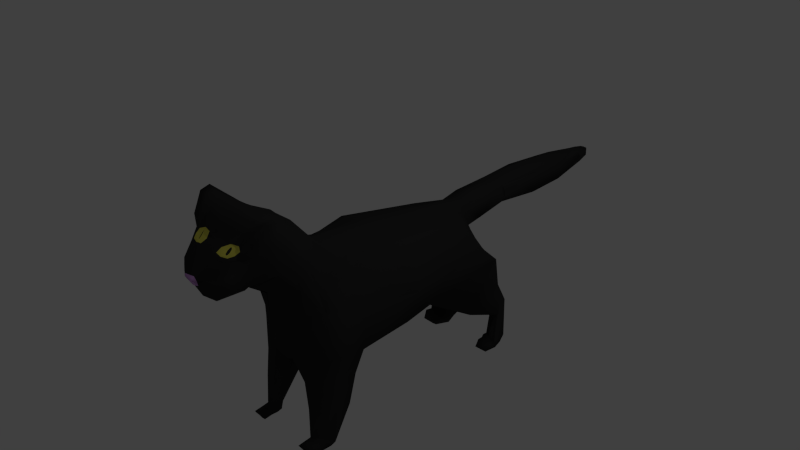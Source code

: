 # Source: cat.blend  (saved by Blender 2.76.0; exported with 4.5.12 LTS)
import bpy
from mathutils import Matrix  # noqa: F401  (used for matrix-valued properties, if any)

bpy.ops.wm.read_factory_settings(use_empty=True)
scene = bpy.context.scene
scene.name = 'Scene'

# ---- collections
col_collection_1 = bpy.data.collections.new('Collection 1'); scene.collection.children.link(col_collection_1)

# ---- materials (node trees are filled in below, after node groups)
mat_0_black = bpy.data.materials.new('0_black')
mat_0_black.alpha_threshold = 0.0
mat_0_black.use_transparent_shadow = False
mat_0_black.diffuse_color = (0.0331, 0.0331, 0.0331, 1.0)
mat_0_black.roughness = 0.5
mat_0_black.line_color = (0.0, 0.0, 0.0, 1.0)
mat_0_nose = bpy.data.materials.new('0_nose')
mat_0_nose.alpha_threshold = 0.0
mat_0_nose.use_transparent_shadow = False
mat_0_nose.diffuse_color = (0.6499, 0.3445, 0.7743, 1.0)
mat_0_nose.roughness = 0.5
mat_material = bpy.data.materials.new('Material')
mat_material.alpha_threshold = 0.0
mat_material.use_transparent_shadow = False
mat_material.diffuse_color = (0.8, 0.7483, 0.115, 1.0)
mat_material.roughness = 0.5

# ---- material node trees

# ---- world
world_world = bpy.data.worlds.new('World'); scene.world = world_world
world_world.color = (0.05088, 0.05088, 0.05088)
world_world.use_sun_shadow = False
world_world.sun_shadow_jitter_overblur = 0.0
world_world.cycles.sampling_method = 'MANUAL'
world_world.cycles.sample_map_resolution = 256

# ---- cameras
cam_camera = bpy.data.cameras.new('Camera')
cam_camera.clip_end = 100.0
cam_camera.lens = 35.0
cam_camera.sensor_width = 32.0
cam_camera.sensor_height = 18.0
cam_camera.ortho_scale = 7.314
cam_camera.dof.focus_distance = 0.0
cam_camera.dof.aperture_fstop = 128.0

# ---- lights
light_lamp = bpy.data.lights.new('Lamp', 'POINT')
light_lamp.transmission_factor = 0.0
light_lamp.cutoff_distance = 30.0
light_lamp.energy = 100.0
light_lamp.shadow_buffer_clip_start = 1.001
light_lamp.shadow_soft_size = 0.1
light_lamp.shadow_maximum_resolution = 0.006
light_lamp.use_absolute_resolution = True
light_lamp.cycles.use_multiple_importance_sampling = False

# ---- meshes
me_cube = bpy.data.meshes.new('Cube')
me_cube.from_pydata([(0.8342, 0.0, -0.2064), (0.6256, 0.0, -0.7429), (0.6355, -1.301, -0.04785), (0.6256, 0.0, 0.3301), (0.6868, 1.469, -0.3057), (0.4634, 1.177, 0.1816), (0.7053, 1.599, -0.4124), (0.4298, -0.8941, 0.4336), (0.6839, -1.261, -0.6689), (-0.01486, -1.677, 0.1258), (0.5624, -1.578, 0.346), (0.4404, -1.288, 0.833), (0.5738, -1.873, 0.6588), (0.6516, -1.872, 1.363), (0.646, -2.001, 1.33), (0.5543, -1.999, 0.6659), (0.5585, -2.161, 1.121), (0.486, -2.119, 0.6467), (0.03776, -2.317, 0.3156), (0.466, -2.202, 1.004), (0.457, -2.233, 0.5776), (0.3576, -2.458, 0.7536), (0.3846, -2.465, 0.5674), (0.2333, 0.0, 0.4423), (0.2333, 0.0, -0.8551), (0.1933, -1.508, -0.2272), (0.2333, 1.703, -0.3511), (0.1728, -1.492, -0.8061), (0.1015, -0.9716, 0.5459), (0.1464, 1.78, -0.7683), (0.1728, 1.442, 0.2464), (0.2411, -1.64, 0.1924), (0.19, -1.392, 1.037), (0.2256, -1.881, 0.406), (0.3838, -1.85, 1.247), (0.3922, -1.95, 1.256), (0.3194, -2.102, 1.18), (0.2637, -2.236, 1.024), (0.1194, -2.602, 0.7075), (0.7324, 0.0, 0.05543), (0.3855, -1.102, 0.1863), (0.5465, 1.327, -0.06789), (0.5225, -1.437, 0.6113), (0.6, -1.868, 1.055), (0.5932, -1.975, 1.062), (0.5002, -2.113, 0.9351), (0.4227, -2.21, 0.8111), (0.3674, -2.465, 0.659), (0.2037, 1.576, -0.05951), (0.1854, 2.289, 0.3217), (0.186, 2.289, 0.06017), (0.15, 4.174, 0.2051), (0.1237, 4.174, 0.1072), (0.04709, 4.174, 0.2938), (0.09854, 4.174, 0.2677), (0.1501, 4.174, 0.1847), (0.1503, 4.174, 0.1319), (0.04722, 4.174, 0.07841), (0.09881, 4.174, 0.09279), (0.05519, 4.465, 0.1698), (0.1155, 4.38, 0.1663), (0.05514, 4.465, 0.2425), (0.1154, 4.38, 0.2365), (0.7585, -0.8122, -0.1085), (0.7449, -0.8473, -0.6967), (0.3886, -0.5583, 0.3948), (0.1955, -0.9913, -0.8245), (0.1449, -0.6066, 0.507), (0.5158, -0.6883, 0.1371), (0.7458, 0.6227, -0.2485), (0.5569, 0.4707, -0.7218), (0.5569, 0.499, 0.2672), (0.1812, 0.7698, -0.9952), (0.2076, 0.6113, 0.3593), (0.6536, 0.5623, 0.003169), (0.303, -1.436, -1.115), (0.5683, -1.35, -1.085), (0.3295, -0.9459, -1.119), (0.6163, -0.8823, -1.091), (0.3702, -1.45, -1.485), (0.5789, -1.391, -1.483), (0.3895, -1.034, -1.498), (0.6145, -0.9952, -1.496), (0.4481, -1.512, -1.847), (0.5478, -1.369, -1.867), (0.4474, -1.275, -1.904), (0.5706, -1.224, -1.923), (0.4544, -1.558, -1.869), (0.5478, -1.412, -1.907), (0.4474, -1.304, -2.014), (0.5706, -1.262, -2.014), (0.4548, -1.556, -1.871), (0.5394, -1.526, -1.928), (0.4611, -1.491, -2.014), (0.5541, -1.472, -2.014), (0.4548, -1.669, -1.896), (0.5519, -1.639, -1.953), (0.4611, -1.604, -2.014), (0.5648, -1.585, -2.014), (0.6974, -1.064, -0.07809), (0.3453, -0.7314, 0.4148), (0.1058, -1.273, -0.9305), (0.4486, -0.9017, 0.1624), (0.7522, -1.061, -0.6824), (0.1397, -0.7948, 0.5271), (0.228, -1.224, -1.117), (0.6303, -1.149, -1.088), (0.2917, -1.273, -1.491), (0.6349, -1.226, -1.489), (0.3599, -1.397, -1.875), (0.6735, -1.299, -1.894), (0.3479, -1.435, -1.939), (0.6347, -1.34, -1.959), (0.3547, -1.524, -1.94), (0.62, -1.5, -1.97), (0.3547, -1.637, -1.953), (0.62, -1.613, -1.983), (0.6904, 1.116, -1.105), (0.6326, 1.749, -0.9), (0.2669, 1.852, -0.8559), (0.2885, 1.286, -1.032), (0.6266, 1.756, -1.412), (0.5976, 1.955, -1.244), (0.3623, 1.998, -1.208), (0.4528, 1.826, -1.353), (0.642, 1.708, -1.845), (0.6061, 1.955, -1.845), (0.3176, 2.008, -1.845), (0.4107, 1.795, -1.845), (0.642, 1.608, -1.826), (0.6061, 1.883, -1.938), (0.3744, 1.934, -1.952), (0.3878, 1.728, -1.893), (0.642, 1.596, -1.826), (0.6061, 1.778, -1.989), (0.3744, 1.82, -2.022), (0.3878, 1.651, -1.893), (0.6041, 1.516, -1.922), (0.5911, 1.582, -1.982), (0.4304, 1.598, -1.993), (0.4353, 1.536, -1.946), (0.221, 1.445, -0.964), (0.1639, 1.175, -0.8827), (0.4074, 1.926, -1.845), (0.3599, 1.743, -1.963), (0.4199, 1.905, -1.286), (0.3211, 1.831, -1.923), (0.4206, -2.345, 0.5785), (0.3983, -2.322, 0.8986), (0.1496, -2.389, 0.9143), (0.3924, -2.334, 0.7466), (0.09245, -2.619, 0.6873), (0.02843, -2.619, 0.6665), (0.4253, -2.274, 0.9407), (0.4351, -2.3, 0.5781), (0.2554, -2.296, 0.9688), (0.4045, -2.285, 0.7724), (0.4606, 0.0, 0.3773), (0.496, 1.567, -0.3248), (0.3412, 1.289, 0.2089), (0.2917, -0.9267, 0.4809), (0.4702, 1.675, -0.5621), (0.3351, -1.332, 0.9188), (0.539, -1.863, 1.314), (0.5392, -1.979, 1.299), (0.4579, -2.136, 1.146), (0.2873, -2.237, 1.008), (0.2574, -2.518, 0.7342), (0.4023, 1.431, -0.06436), (0.2861, -0.5786, 0.442), (0.41, 0.5462, 0.3059), (0.2588, -0.758, 0.462), (0.4788, 1.793, -0.8815), (0.2937, -2.35, 0.9052), (0.2786, -2.289, 0.9584), (0.4447, -2.24, 0.9709), (0.4455, -2.268, 0.5779), (0.2545, -2.268, 0.9974), (0.4131, -2.249, 0.7908), (0.2864, -2.263, 0.9795), (0.1966, -0.9492, 0.5134), (0.3083, 1.728, -0.6652), (0.2625, -1.362, 0.9779), (0.4614, -1.856, 1.28), (0.4657, -1.965, 1.277), (0.3797, -2.098, 1.181), (0.278, -2.225, 1.028), (0.1884, -2.56, 0.7208), (0.3088, 0.5788, 0.3326), (0.3729, 1.822, -0.8687), (0.3469, 0.0, 0.4098), (0.3646, 1.635, -0.3379), (0.257, 1.366, 0.2276), (0.303, 1.504, -0.06194), (0.2155, -0.5926, 0.4745), (0.1993, -0.7764, 0.4945), (0.2216, -2.369, 0.9097), (0.2661, -2.302, 0.9552), (0.3257, -2.168, 1.036), (0.2106, -2.192, 1.032), (0.1442, -2.273, 0.9976), (0.1517, -2.347, 0.9628), (0.241, -2.352, 0.95), (0.33, -2.325, 0.9515), (0.3786, -2.265, 0.975), (0.3949, -2.203, 1.01), (0.0, 0.0, 0.509), (0.0, 0.0, -0.9218), (0.0, -1.631, -0.3328), (-0.8342, 0.0, -0.2064), (0.0, 1.841, -0.378), (0.0, -1.469, -0.8877), (0.0, -1.018, 0.6127), (-0.6256, 0.0, -0.7429), (-0.6355, -1.301, -0.04785), (-0.6256, 0.0, 0.3301), (0.0, 1.625, -0.6519), (-0.6868, 1.469, -0.3057), (0.0, 1.6, 0.2849), (-0.4634, 1.177, 0.1816), (-0.7053, 1.599, -0.4124), (-0.4298, -0.8941, 0.4336), (-0.6839, -1.261, -0.6689), (0.01486, -1.677, 0.1258), (0.0, -1.454, 1.08), (-0.5624, -1.578, 0.346), (-0.4404, -1.288, 0.833), (0.0, -1.89, 0.2792), (0.0, -1.854, 1.266), (-0.5738, -1.873, 0.6588), (-0.6516, -1.872, 1.363), (0.0, -1.898, 0.2887), (-0.646, -2.001, 1.33), (0.0, -1.974, 1.291), (-0.5543, -1.999, 0.6659), (0.0, -2.324, 0.2836), (-0.5585, -2.161, 1.121), (0.0, -2.142, 1.186), (-0.486, -2.119, 0.6467), (-0.03776, -2.317, 0.3156), (-0.466, -2.202, 1.004), (0.0, -2.199, 1.095), (-0.457, -2.233, 0.5776), (-0.3576, -2.458, 0.7536), (0.0, -2.561, 0.6967), (-0.3846, -2.465, 0.5674), (0.0, -2.484, 0.4246), (-0.2333, 0.0, 0.4423), (-0.2333, 0.0, -0.8551), (-0.1933, -1.508, -0.2272), (-0.2333, 1.703, -0.3511), (-0.1728, -1.492, -0.8061), (-0.1015, -0.9716, 0.5459), (-0.1464, 1.78, -0.7683), (-0.1728, 1.442, 0.2464), (-0.2411, -1.64, 0.1924), (-0.19, -1.392, 1.037), (-0.2256, -1.881, 0.406), (-0.3838, -1.85, 1.247), (-0.3922, -1.95, 1.256), (-0.3194, -2.102, 1.18), (-0.2637, -2.236, 1.024), (-0.1194, -2.602, 0.7075), (-0.7324, 0.0, 0.05543), (0.0, 1.724, -0.05453), (-0.3855, -1.102, 0.1863), (-0.5465, 1.327, -0.06789), (-0.5225, -1.437, 0.6113), (-0.6, -1.868, 1.055), (-0.5932, -1.975, 1.062), (-0.5002, -2.113, 0.9351), (-0.4227, -2.21, 0.8111), (-0.3674, -2.465, 0.659), (-0.2037, 1.576, -0.05951), (-1.069e-09, 2.289, 0.06443), (-1.069e-09, 2.289, 0.3546), (-0.1854, 2.289, 0.3217), (-0.186, 2.289, 0.06017), (-1.069e-09, 4.174, 0.06785), (-1.069e-09, 4.174, 0.3028), (-0.15, 4.174, 0.2051), (-0.1237, 4.174, 0.1072), (0.0, 4.465, 0.1734), (0.0, 4.465, 0.2486), (-0.04709, 4.174, 0.2938), (-0.09854, 4.174, 0.2677), (-0.1501, 4.174, 0.1847), (-0.1503, 4.174, 0.1319), (-0.04722, 4.174, 0.07841), (-0.09881, 4.174, 0.09279), (-0.05519, 4.465, 0.1698), (-0.1155, 4.38, 0.1663), (-0.05514, 4.465, 0.2425), (-0.1154, 4.38, 0.2365), (0.0, -0.6354, 0.5737), (0.0, -0.9173, -0.9005), (-0.7585, -0.8122, -0.1085), (-0.7449, -0.8473, -0.6967), (-0.3886, -0.5583, 0.3948), (-0.1955, -0.9913, -0.8245), (-0.1449, -0.6066, 0.507), (-0.5158, -0.6883, 0.1371), (0.0, 0.678, 0.414), (0.0, 0.8292, -0.8512), (-0.7458, 0.6227, -0.2485), (-0.5569, 0.4707, -0.7218), (-0.5569, 0.499, 0.2672), (-0.1812, 0.7698, -0.9952), (-0.2076, 0.6113, 0.3593), (-0.6536, 0.5623, 0.003169), (-0.303, -1.436, -1.115), (-0.5683, -1.35, -1.085), (-0.3295, -0.9459, -1.119), (-0.6163, -0.8823, -1.091), (-0.3702, -1.45, -1.485), (-0.5789, -1.391, -1.483), (-0.3895, -1.034, -1.498), (-0.6145, -0.9952, -1.496), (-0.4481, -1.512, -1.847), (-0.5478, -1.369, -1.867), (-0.4474, -1.275, -1.904), (-0.5706, -1.224, -1.923), (-0.4544, -1.558, -1.869), (-0.5478, -1.412, -1.907), (-0.4474, -1.304, -2.014), (-0.5706, -1.262, -2.014), (-0.4548, -1.556, -1.871), (-0.5394, -1.526, -1.928), (-0.4611, -1.491, -2.014), (-0.5541, -1.472, -2.014), (-0.4548, -1.669, -1.896), (-0.5519, -1.639, -1.953), (-0.4611, -1.604, -2.014), (-0.5648, -1.585, -2.014), (0.0, -0.8324, 0.5938), (0.0, -1.202, -0.8939), (-0.6974, -1.064, -0.07809), (-0.3453, -0.7314, 0.4148), (-0.1058, -1.273, -0.9305), (-0.4486, -0.9017, 0.1624), (-0.7522, -1.061, -0.6824), (-0.1397, -0.7948, 0.5271), (-0.228, -1.224, -1.117), (-0.6303, -1.149, -1.088), (-0.2917, -1.273, -1.491), (-0.6349, -1.226, -1.489), (-0.3599, -1.397, -1.875), (-0.6735, -1.299, -1.894), (-0.3479, -1.435, -1.939), (-0.6347, -1.34, -1.959), (-0.3547, -1.524, -1.94), (-0.62, -1.5, -1.97), (-0.3547, -1.637, -1.953), (-0.62, -1.613, -1.983), (-0.6904, 1.116, -1.105), (-0.6326, 1.749, -0.9), (-0.2669, 1.852, -0.8559), (-0.2885, 1.286, -1.032), (-0.6266, 1.756, -1.412), (-0.5976, 1.955, -1.244), (-0.3623, 1.998, -1.208), (-0.4528, 1.826, -1.353), (-0.642, 1.708, -1.845), (-0.6061, 1.955, -1.845), (-0.3176, 2.008, -1.845), (-0.4107, 1.795, -1.845), (-0.642, 1.608, -1.826), (-0.6061, 1.883, -1.938), (-0.3744, 1.934, -1.952), (-0.3878, 1.728, -1.893), (-0.642, 1.596, -1.826), (-0.6061, 1.778, -1.989), (-0.3744, 1.82, -2.022), (-0.3878, 1.651, -1.893), (-0.6041, 1.516, -1.922), (-0.5911, 1.582, -1.982), (-0.4304, 1.598, -1.993), (-0.4353, 1.536, -1.946), (-0.221, 1.445, -0.964), (-0.1639, 1.175, -0.8827), (0.0, 1.164, -0.7672), (-0.4074, 1.926, -1.845), (-0.3599, 1.743, -1.963), (-0.4199, 1.905, -1.286), (-0.3211, 1.831, -1.923), (-0.4206, -2.345, 0.5785), (0.0, -2.403, 0.3522), (0.0, -2.379, 0.8883), (-0.3983, -2.322, 0.8986), (-0.1496, -2.389, 0.9143), (-0.3924, -2.334, 0.7466), (0.0, -2.524, 0.5651), (-0.09245, -2.619, 0.6873), (0.0, -2.587, 0.6792), (0.0, -2.56, 0.5805), (-0.02843, -2.619, 0.6665), (0.0, -2.602, 0.6619), (0.0, -2.587, 0.6067), (-0.4253, -2.274, 0.9407), (-0.4351, -2.3, 0.5781), (0.0, -2.307, 0.9707), (-0.2554, -2.296, 0.9688), (-0.4045, -2.285, 0.7724), (0.0, -2.371, 0.3248), (-0.4606, 0.0, 0.3773), (-0.496, 1.567, -0.3248), (-0.3412, 1.289, 0.2089), (-0.2917, -0.9267, 0.4809), (-0.4702, 1.675, -0.5621), (-0.3351, -1.332, 0.9188), (-0.539, -1.863, 1.314), (-0.5392, -1.979, 1.299), (-0.4579, -2.136, 1.146), (-0.2873, -2.237, 1.008), (-0.2574, -2.518, 0.7342), (-0.4023, 1.431, -0.06436), (-0.2861, -0.5786, 0.442), (-0.41, 0.5462, 0.3059), (-0.2588, -0.758, 0.462), (-0.4788, 1.793, -0.8815), (-0.2937, -2.35, 0.9052), (-0.2786, -2.289, 0.9584), (-0.4447, -2.24, 0.9709), (-0.4455, -2.268, 0.5779), (0.0, -2.256, 1.03), (-0.2545, -2.268, 0.9974), (-0.4131, -2.249, 0.7908), (0.0, -2.349, 0.3052), (-0.2864, -2.263, 0.9795), (-0.1966, -0.9492, 0.5134), (-0.3083, 1.728, -0.6652), (-0.2625, -1.362, 0.9779), (-0.4614, -1.856, 1.28), (-0.4657, -1.965, 1.277), (-0.3797, -2.098, 1.181), (-0.278, -2.225, 1.028), (-0.1884, -2.56, 0.7208), (-0.3088, 0.5788, 0.3326), (-0.3729, 1.822, -0.8687), (-0.3469, 0.0, 0.4098), (-0.3646, 1.635, -0.3379), (-0.257, 1.366, 0.2276), (-0.303, 1.504, -0.06194), (-0.2155, -0.5926, 0.4745), (-0.1993, -0.7764, 0.4945), (-0.2216, -2.369, 0.9097), (-0.2661, -2.302, 0.9552), (-0.3257, -2.168, 1.036), (-0.2106, -2.192, 1.032), (-0.1442, -2.273, 0.9976), (-0.1517, -2.347, 0.9628), (-0.241, -2.352, 0.95), (-0.33, -2.325, 0.9515), (-0.3786, -2.265, 0.975), (-0.3949, -2.203, 1.01), (0.0, 1.883, -0.007458), (0.2103, 1.805, -0.01244), (0.1937, 1.735, 0.2935), (0.0, 1.818, 0.332), (-0.2103, 1.805, -0.01244), (-0.1937, 1.735, 0.2935), (-1.069e-09, 2.935, 0.02241), (-1.069e-09, 3.563, 0.02355), (0.08011, 2.287, 0.3638), (0.1419, 2.287, 0.3528), (0.2325, 2.29, 0.2314), (0.2327, 2.29, 0.1442), (0.08151, 2.291, 0.04658), (0.1435, 2.291, 0.04516), (0.1199, 4.175, 0.2519), (0.137, 4.175, 0.231), (0.1445, 4.175, 0.1227), (0.1357, 4.175, 0.1145), (0.108, 4.175, 0.09598), (0.1163, 4.175, 0.1008), (0.2196, 2.948, 0.01271), (0.1988, 3.576, 0.02838), (0.2276, 3.551, 0.2891), (0.2394, 2.922, 0.3279), (-1.069e-09, 3.554, 0.4127), (-1.069e-09, 2.926, 0.4299), (0.01615, 4.175, 0.3026), (0.03184, 4.175, 0.2996), (0.0651, 4.174, 0.287), (0.08225, 4.174, 0.2783), (0.1514, 4.174, 0.1993), (0.1515, 4.174, 0.1924), (0.153, 4.175, 0.1665), (0.153, 4.175, 0.1489), (0.01569, 4.174, 0.06981), (0.03143, 4.174, 0.07333), (0.06472, 4.174, 0.082), (0.08191, 4.174, 0.0868), (-0.08011, 2.287, 0.3638), (-0.1419, 2.287, 0.3528), (-0.2325, 2.29, 0.2314), (-0.2327, 2.29, 0.1442), (-0.08151, 2.291, 0.04658), (-0.1435, 2.291, 0.04516), (-0.1199, 4.175, 0.2519), (-0.137, 4.175, 0.231), (-0.1445, 4.175, 0.1227), (-0.1357, 4.175, 0.1145), (-0.108, 4.175, 0.09598), (-0.1163, 4.175, 0.1008), (-0.2196, 2.948, 0.01271), (-0.1988, 3.576, 0.02838), (-0.2276, 3.551, 0.2891), (-0.2394, 2.922, 0.3279), (-0.01615, 4.175, 0.3026), (-0.03184, 4.175, 0.2996), (-0.0651, 4.174, 0.287), (-0.08225, 4.174, 0.2783), (-0.1514, 4.174, 0.1993), (-0.1515, 4.174, 0.1924), (-0.153, 4.175, 0.1665), (-0.153, 4.175, 0.1489), (-0.01569, 4.174, 0.06981), (-0.03143, 4.174, 0.07333), (-0.06472, 4.174, 0.082), (-0.08191, 4.174, 0.0868), (-1.069e-09, 2.997, 0.428), (0.2167, 2.891, 0.01683), (0.2371, 3.046, 0.3203), (-0.2021, 2.604, 0.03747), (-1.069e-09, 2.691, 0.0383), (-0.2321, 2.836, 0.3271)], [(235, 18), (235, 239)], [(171, 160, 7, 100), (170, 71, 5, 159), (161, 6, 118, 172), (66, 64, 78, 77), (28, 212, 224, 32), (25, 27, 8, 2), (74, 41, 5, 71), (102, 100, 7, 40), (99, 2, 8, 103), (69, 70, 6, 4), (168, 159, 5, 41), (158, 4, 6, 161), (25, 2, 10, 31), (40, 7, 11, 42), (42, 11, 13, 43), (31, 10, 12, 33), (32, 224, 228, 34), (34, 228, 233, 35), (43, 13, 14, 44), (35, 233, 237, 36), (44, 14, 16, 45), (45, 16, 19, 46), (36, 237, 241, 199), (149, 387, 244, 38), (150, 148, 21, 47), (227, 33, 12, 231), (231, 12, 15, 235), (196, 149, 38, 187), (185, 36, 199, 198), (184, 35, 36, 185), (183, 34, 35, 184), (182, 32, 34, 183), (9, 31, 33, 227), (208, 25, 31, 9), (210, 26, 29, 216), (457, 456, 50, 466, 465, 49), (208, 211, 27, 25), (180, 28, 32, 182), (335, 101, 27, 211), (380, 216, 29, 142), (302, 73, 30, 218), (334, 212, 28, 104), (210, 264, 48, 26), (147, 150, 47, 22), (17, 45, 46, 20), (15, 44, 45, 17), (12, 43, 44, 15), (10, 42, 43, 12), (2, 40, 42, 10), (158, 168, 41, 4), (99, 102, 40, 2), (69, 4, 41, 74), (49, 465, 466, 50, 522, 523, 478), (456, 455, 274, 467, 468, 50), (458, 457, 49, 464, 463, 275), (485, 470, 51), (50, 468, 467, 274, 525, 522), (275, 463, 464, 49, 478, 523, 480), (474, 472, 52), (60, 62, 55, 487, 488, 56), (278, 282, 59, 57, 490, 489), (57, 59, 60, 58, 492, 491), (282, 283, 61, 59), (59, 61, 62, 60), (283, 279, 481, 482, 53, 61), (61, 53, 483, 484, 54, 62), (0, 39, 68, 63), (206, 294, 67, 23), (207, 24, 66, 295), (0, 63, 64, 1), (39, 3, 65, 68), (24, 1, 64, 66), (157, 169, 65, 3), (0, 69, 74, 39), (206, 23, 73, 302), (207, 303, 72, 24), (0, 1, 70, 69), (39, 74, 71, 3), (24, 72, 70, 1), (157, 3, 71, 170), (77, 78, 82, 81), (8, 27, 75, 76), (101, 66, 77, 105), (103, 8, 76, 106), (108, 80, 84, 110), (105, 77, 81, 107), (106, 76, 80, 108), (76, 75, 79, 80), (110, 84, 88, 112), (80, 79, 83, 84), (81, 82, 86, 85), (107, 81, 85, 109), (89, 90, 94, 93), (84, 83, 87, 88), (85, 86, 90, 89), (109, 85, 89, 111), (114, 92, 96, 116), (111, 89, 93, 113), (112, 88, 92, 114), (88, 87, 91, 92), (115, 116, 96, 95), (92, 91, 95, 96), (93, 94, 98, 97), (113, 93, 97, 115), (91, 113, 115, 95), (97, 98, 116, 115), (90, 112, 114, 94), (87, 111, 113, 91), (94, 114, 116, 98), (83, 109, 111, 87), (79, 107, 109, 83), (86, 110, 112, 90), (78, 106, 108, 82), (75, 105, 107, 79), (82, 108, 110, 86), (64, 103, 106, 78), (27, 101, 105, 75), (63, 68, 102, 99), (294, 334, 104, 67), (295, 66, 101, 335), (63, 99, 103, 64), (68, 65, 100, 102), (169, 171, 100, 65), (119, 189, 172, 118, 122, 123), (70, 72, 120, 117), (142, 29, 119, 141), (6, 70, 117, 118), (145, 123, 127, 143), (141, 119, 123, 145), (118, 117, 121, 122), (117, 120, 124, 121), (125, 128, 132, 129), (122, 121, 125, 126), (121, 124, 128, 125), (123, 122, 126, 127), (124, 121, 122, 123, 145), (146, 131, 135, 144), (127, 126, 130, 131), (143, 127, 131, 146), (126, 125, 129, 130), (136, 144, 135, 139, 140), (130, 129, 133, 134), (129, 132, 136, 133), (131, 130, 134, 135), (140, 139, 138, 137), (134, 133, 137, 138), (133, 136, 140, 137), (135, 134, 138, 139), (303, 380, 142, 72), (72, 142, 141, 120), (128, 143, 146, 132), (120, 141, 145, 124), (132, 146, 144, 136), (124, 145, 143, 128), (391, 38, 151, 394), (386, 147, 22, 246), (154, 156, 150, 147), (202, 201, 149, 196), (156, 153, 148, 150), (201, 400, 387, 149), (403, 154, 147, 386), (235, 15, 17, 20), (22, 47, 21, 167, 187, 38, 391, 246), (394, 151, 152, 397), (38, 244, 393, 151), (397, 152, 396), (151, 393, 396, 152), (427, 176, 154, 403), (200, 424, 400, 201), (178, 175, 153, 156), (176, 178, 156, 154), (175, 204, 203, 153), (153, 203, 173, 148), (194, 195, 171, 169), (190, 157, 170, 188), (190, 194, 169, 157), (191, 193, 168, 158), (7, 160, 162, 11), (11, 162, 163, 13), (13, 163, 164, 14), (14, 164, 165, 16), (16, 165, 205, 19), (148, 173, 167, 21), (191, 158, 161, 181), (193, 192, 159, 168), (181, 161, 172, 189), (188, 170, 159, 192), (195, 180, 160, 171), (19, 205, 204, 175), (20, 46, 178, 176), (46, 19, 175, 178), (199, 241, 424, 200), (235, 20, 176, 427), (104, 28, 180, 195), (73, 188, 192, 30), (29, 181, 189, 119), (48, 30, 192, 193), (26, 191, 181, 29), (26, 48, 193, 191), (23, 67, 194, 190), (23, 190, 188, 73), (67, 104, 195, 194), (203, 202, 196, 173), (160, 180, 182, 162), (162, 182, 183, 163), (163, 183, 184, 164), (164, 184, 185, 165), (165, 185, 198, 205), (173, 196, 187, 167), (177, 155, 197, 174, 179, 166, 186, 37), (37, 186, 198, 199), (155, 177, 200, 201), (174, 197, 202, 203), (179, 174, 203, 204), (177, 37, 199, 200), (166, 179, 204, 205), (186, 166, 205, 198), (197, 155, 201, 202), (418, 337, 221, 407), (417, 406, 219, 306), (408, 419, 355, 220), (299, 312, 313, 297), (252, 256, 224, 212), (249, 214, 222, 251), (309, 306, 219, 266), (339, 265, 221, 337), (336, 340, 222, 214), (304, 217, 220, 305), (415, 266, 219, 406), (405, 408, 220, 217), (249, 255, 225, 214), (265, 267, 226, 221), (267, 268, 230, 226), (255, 257, 229, 225), (256, 258, 228, 224), (258, 259, 233, 228), (268, 269, 232, 230), (259, 260, 237, 233), (269, 270, 236, 232), (270, 271, 240, 236), (260, 448, 241, 237), (389, 262, 244, 387), (390, 272, 243, 388), (227, 231, 229, 257), (231, 235, 234, 229), (445, 436, 262, 389), (434, 447, 448, 260), (433, 434, 260, 259), (432, 433, 259, 258), (431, 432, 258, 256), (223, 227, 257, 255), (208, 223, 255, 249), (210, 216, 253, 250), (460, 276, 495, 496, 277, 459), (208, 249, 251, 211), (429, 431, 256, 252), (335, 211, 251, 338), (380, 379, 253, 216), (302, 218, 254, 308), (334, 341, 252, 212), (210, 250, 273, 264), (385, 245, 272, 390), (238, 242, 271, 270), (234, 238, 270, 269), (229, 234, 269, 268), (225, 229, 268, 267), (214, 225, 267, 265), (405, 217, 266, 415), (336, 214, 265, 339), (304, 309, 266, 217), (276, 526, 524, 277, 496, 495), (459, 277, 498, 497, 274, 455), (458, 275, 493, 494, 276, 460), (500, 513, 280), (277, 524, 525, 274, 497, 498), (275, 480, 521, 526, 276, 494, 493), (504, 281, 502), (291, 287, 516, 515, 286, 293), (278, 517, 518, 288, 290, 282), (288, 519, 520, 289, 291, 290), (282, 290, 292, 283), (290, 291, 293, 292), (283, 292, 284, 510, 509, 279), (292, 293, 285, 512, 511, 284), (209, 296, 301, 263), (206, 247, 300, 294), (207, 295, 299, 248), (209, 213, 297, 296), (263, 301, 298, 215), (248, 299, 297, 213), (404, 215, 298, 416), (209, 263, 309, 304), (206, 302, 308, 247), (207, 248, 307, 303), (209, 304, 305, 213), (263, 215, 306, 309), (248, 213, 305, 307), (404, 417, 306, 215), (312, 316, 317, 313), (222, 311, 310, 251), (338, 342, 312, 299), (340, 343, 311, 222), (345, 347, 319, 315), (342, 344, 316, 312), (343, 345, 315, 311), (311, 315, 314, 310), (347, 349, 323, 319), (315, 319, 318, 314), (316, 320, 321, 317), (344, 346, 320, 316), (324, 328, 329, 325), (319, 323, 322, 318), (320, 324, 325, 321), (346, 348, 324, 320), (351, 353, 331, 327), (348, 350, 328, 324), (349, 351, 327, 323), (323, 327, 326, 322), (352, 330, 331, 353), (327, 331, 330, 326), (328, 332, 333, 329), (350, 352, 332, 328), (326, 330, 352, 350), (332, 352, 353, 333), (325, 329, 351, 349), (322, 326, 350, 348), (329, 333, 353, 351), (318, 322, 348, 346), (314, 318, 346, 344), (321, 325, 349, 347), (313, 317, 345, 343), (310, 314, 344, 342), (317, 321, 347, 345), (297, 313, 343, 340), (251, 310, 342, 338), (296, 336, 339, 301), (294, 300, 341, 334), (295, 335, 338, 299), (296, 297, 340, 336), (301, 339, 337, 298), (416, 298, 337, 418), (356, 360, 359, 355, 419, 438), (305, 354, 357, 307), (379, 378, 356, 253), (220, 355, 354, 305), (383, 381, 364, 360), (378, 383, 360, 356), (355, 359, 358, 354), (354, 358, 361, 357), (362, 366, 369, 365), (359, 363, 362, 358), (358, 362, 365, 361), (360, 364, 363, 359), (361, 383, 360, 359, 358), (384, 382, 372, 368), (364, 368, 367, 363), (381, 384, 368, 364), (363, 367, 366, 362), (373, 377, 376, 372, 382), (367, 371, 370, 366), (366, 370, 373, 369), (368, 372, 371, 367), (377, 374, 375, 376), (371, 375, 374, 370), (370, 374, 377, 373), (372, 376, 375, 371), (303, 307, 379, 380), (307, 357, 378, 379), (365, 369, 384, 381), (357, 361, 383, 378), (369, 373, 382, 384), (361, 365, 381, 383), (391, 394, 392, 262), (386, 246, 245, 385), (399, 385, 390, 402), (451, 445, 389, 450), (402, 390, 388, 398), (450, 389, 387, 400), (403, 386, 385, 399), (235, 242, 238, 234), (245, 246, 391, 262, 436, 414, 243, 272), (394, 397, 395, 392), (262, 392, 393, 244), (397, 396, 395), (392, 395, 396, 393), (427, 403, 399, 423), (449, 450, 400, 424), (426, 402, 398, 422), (423, 399, 402, 426), (422, 398, 452, 453), (398, 388, 420, 452), (443, 416, 418, 444), (439, 437, 417, 404), (439, 404, 416, 443), (440, 405, 415, 442), (221, 226, 409, 407), (226, 230, 410, 409), (230, 232, 411, 410), (232, 236, 412, 411), (236, 240, 454, 412), (388, 243, 414, 420), (440, 430, 408, 405), (442, 415, 406, 441), (430, 438, 419, 408), (437, 441, 406, 417), (444, 418, 407, 429), (240, 422, 453, 454), (242, 423, 426, 271), (271, 426, 422, 240), (448, 449, 424, 241), (235, 427, 423, 242), (341, 444, 429, 252), (308, 254, 441, 437), (253, 356, 438, 430), (273, 442, 441, 254), (250, 253, 430, 440), (250, 440, 442, 273), (247, 439, 443, 300), (247, 308, 437, 439), (300, 443, 444, 341), (452, 420, 445, 451), (407, 409, 431, 429), (409, 410, 432, 431), (410, 411, 433, 432), (411, 412, 434, 433), (412, 454, 447, 434), (420, 414, 436, 445), (425, 261, 435, 413, 428, 421, 446, 401), (261, 448, 447, 435), (401, 450, 449, 425), (421, 452, 451, 446), (428, 453, 452, 421), (425, 449, 448, 261), (413, 454, 453, 428), (435, 447, 454, 413), (446, 451, 450, 401), (218, 458, 460, 254), (273, 459, 455, 264), (254, 460, 459, 273), (218, 30, 457, 458), (48, 264, 455, 456), (30, 48, 456, 457), (289, 503, 501, 287, 291), (503, 504, 502, 501), (293, 286, 514, 499, 285), (499, 514, 513, 500), (58, 60, 56, 471, 473), (473, 471, 472, 474), (62, 54, 469, 486, 55), (486, 469, 470, 485), (477, 476, 52, 472, 471, 56, 488, 487, 55, 486, 485, 51), (506, 507, 280, 513, 514, 286, 515, 516, 287, 501, 502, 281), (476, 462, 278, 489, 490, 57, 491, 492, 58, 473, 474, 52), (462, 506, 281, 504, 503, 289, 520, 519, 288, 518, 517, 278), (479, 477, 51, 470, 469, 54, 484, 483, 53, 482, 481, 279), (507, 479, 279, 509, 510, 284, 511, 512, 285, 499, 500, 280), (524, 505, 506, 462, 461, 525), (523, 522, 475, 476, 477), (526, 508, 507, 506, 505, 524), (526, 521, 479, 507, 508), (522, 525, 461, 462, 476, 475), (480, 523, 477, 479, 521)])
me_cube.polygons.foreach_set('use_smooth', [True] * 462)
me_cube.polygons.foreach_set('material_index', [0, 0, 0, 0, 0, 0, 0, 0, 0, 0, 0, 0, 0, 0, 0, 0, 0, 0, 0, 0, 0, 0, 0, 0, 0, 0, 0, 0, 0, 0, 0, 0, 0, 0, 0, 0, 0, 0, 0, 0, 0, 0, 0, 0, 0, 0, 0, 0, 0, 0, 0, 0, 0, 0, 0, 0, 0, 0, 0, 0, 0, 0, 0, 0, 0, 0, 0, 0, 0, 0, 0, 0, 0, 0, 0, 0, 0, 0, 0, 0, 0, 0, 0, 0, 0, 0, 0, 0, 0, 0, 0, 0, 0, 0, 0, 0, 0, 0, 0, 0, 0, 0, 0, 0, 0, 0, 0, 0, 0, 0, 0, 0, 0, 0, 0, 0, 0, 0, 0, 0, 0, 0, 0, 0, 0, 0, 0, 0, 0, 0, 0, 0, 0, 0, 0, 0, 0, 0, 0, 0, 0, 0, 0, 0, 0, 0, 0, 0, 0, 0, 0, 0, 0, 0, 1, 0, 0, 0, 0, 0, 0, 0, 0, 1, 1, 1, 1, 0, 0, 0, 0, 0, 0, 0, 0, 0, 0, 0, 0, 0, 0, 0, 0, 0, 0, 0, 0, 0, 0, 0, 0, 0, 0, 0, 0, 0, 0, 0, 0, 0, 0, 0, 0, 0, 0, 0, 0, 0, 0, 0, 2, 2, 2, 2, 2, 2, 2, 2, 0, 0, 0, 0, 0, 0, 0, 0, 0, 0, 0, 0, 0, 0, 0, 0, 0, 0, 0, 0, 0, 0, 0, 0, 0, 0, 0, 0, 0, 0, 0, 0, 0, 0, 0, 0, 0, 0, 0, 0, 0, 0, 0, 0, 0, 0, 0, 0, 0, 0, 0, 0, 0, 0, 0, 0, 0, 0, 0, 0, 0, 0, 0, 0, 0, 0, 0, 0, 0, 0, 0, 0, 0, 0, 0, 0, 0, 0, 0, 0, 0, 0, 0, 0, 0, 0, 0, 0, 0, 0, 0, 0, 0, 0, 0, 0, 0, 0, 0, 0, 0, 0, 0, 0, 0, 0, 0, 0, 0, 0, 0, 0, 0, 0, 0, 0, 0, 0, 0, 0, 0, 0, 0, 0, 0, 0, 0, 0, 0, 0, 0, 0, 0, 0, 0, 0, 0, 0, 0, 0, 0, 0, 0, 0, 0, 0, 0, 0, 0, 0, 0, 0, 0, 0, 1, 0, 0, 0, 0, 0, 0, 0, 0, 1, 1, 1, 1, 0, 0, 0, 0, 0, 0, 0, 0, 0, 0, 0, 0, 0, 0, 0, 0, 0, 0, 0, 0, 0, 0, 0, 0, 0, 0, 0, 0, 0, 0, 0, 0, 0, 0, 0, 0, 0, 0, 0, 0, 0, 0, 0, 2, 2, 2, 2, 2, 2, 2, 2, 0, 0, 0, 0, 0, 0, 0, 0, 0, 0, 0, 0, 0, 0, 0, 0, 0, 0, 0, 0, 0, 0, 0, 0, 0, 0])
me_cube.materials.append(mat_0_black)
me_cube.materials.append(mat_0_nose)
me_cube.materials.append(mat_material)
me_cube.use_remesh_preserve_volume = False
me_cube.use_remesh_preserve_attributes = False
me_cube.use_mirror_vertex_groups = False
me_cube.update()
arm_armature = bpy.data.armatures.new('Armature')  # bones are not reproduced

# ---- objects
ob_armature = bpy.data.objects.new('Armature', arm_armature)
ob_cube = bpy.data.objects.new('Cube', me_cube)
ob_lamp = bpy.data.objects.new('Lamp', light_lamp)
ob_camera = bpy.data.objects.new('Camera', cam_camera)

# ---- transforms, parenting, visibility, modifiers, constraints
ob_armature.location = (0.0, 1.287, -0.1799)
ob_armature.lineart.crease_threshold = 0.0
ob_cube.parent = ob_armature
ob_cube.matrix_parent_inverse = Matrix(((1.0, 0.0, 0.0, -0.0), (0.0, 1.0, 0.0, -1.287), (0.0, 0.0, 1.0, 0.1799), (0.0, 0.0, 0.0, 1.0)))
ob_cube.location = (0.0, 0.0, 0.0)
ob_cube.lock_rotations_4d = False
ob_cube.empty_display_type = 'ARROWS'
ob_cube.lineart.crease_threshold = 0.0
_vg = ob_cube.vertex_groups.new(name='0_pelvis')
for _i, _w in zip([26, 29, 72, 141, 142, 181, 210, 216, 250, 253, 303, 307, 378, 379, 380, 430], [0.05471, 0.05952, 0.06617, 0.005811, 0.08645, 0.005984, 0.1801, 0.1661, 0.05471, 0.05952, 0.1864, 0.06617, 0.005811, 0.08645, 0.2424, 0.005987]): _vg.add([_i], _w, 'REPLACE')
_vg = ob_cube.vertex_groups.new(name='Bone.002')
for _i, _w in zip([0, 1, 3, 4, 5, 23, 24, 30, 39, 63, 64, 65, 66, 67, 68, 69, 70, 71, 72, 73, 74, 100, 102, 104, 117, 142, 157, 159, 169, 170, 171, 188, 190, 192, 194, 195, 206, 207, 209, 213, 215, 217, 219, 247, 248, 254, 263, 294, 295, 296, 297, 298, 299, 300, 301, 302, 303, 304, 305, 306, 307, 308, 309, 335, 337, 339, 341, 354, 379, 380, 404, 406, 416, 417, 418, 437, 439, 441, 443, 444, 457, 460], [0.7614, 0.7167, 0.7682, 0.05421, 0.159, 0.6978, 0.7299, 0.01876, 0.773, 0.09142, 0.07577, 0.1421, 0.05511, 0.07296, 0.1041, 0.737, 0.6634, 0.8467, 0.1669, 0.8461, 0.7958, 0.05806, 0.02071, 0.01147, 0.05292, 0.0221, 0.7565, 0.103, 0.1098, 0.8419, 0.03847, 0.8447, 0.7384, 0.06988, 0.08995, 0.02285, 0.4635, 0.7183, 0.7615, 0.7168, 0.7682, 0.05421, 0.159, 0.6978, 0.7299, 0.01876, 0.773, 0.05782, 0.1028, 0.09206, 0.07626, 0.1421, 0.05498, 0.07297, 0.1043, 0.8365, 0.1259, 0.737, 0.6634, 0.8467, 0.1669, 0.8461, 0.7958, 0.007812, 0.05809, 0.02091, 0.01149, 0.05292, 0.0221, 0.01901, 0.7565, 0.103, 0.1098, 0.842, 0.0385, 0.8447, 0.7385, 0.06988, 0.08996, 0.02287, 0.009382, 0.009382]): _vg.add([_i], _w, 'REPLACE')
_vg = ob_cube.vertex_groups.new(name='Bone.001')
for _i, _w in zip([0, 3, 7, 11, 23, 28, 32, 39, 40, 42, 63, 65, 67, 68, 71, 73, 99, 100, 102, 104, 157, 160, 162, 169, 170, 171, 180, 182, 188, 190, 194, 195, 206, 209, 212, 215, 221, 224, 226, 247, 252, 256, 263, 265, 267, 294, 296, 298, 300, 301, 302, 306, 308, 334, 336, 337, 339, 341, 404, 407, 409, 416, 417, 418, 429, 431, 437, 439, 443, 444], [0.05627, 0.1595, 0.6588, 0.1244, 0.2668, 0.7423, 0.05992, 0.1085, 0.09042, 0.05228, 0.1591, 0.7576, 0.8672, 0.6228, 0.03243, 0.0214, 0.05778, 0.7806, 0.5232, 0.8444, 0.1895, 0.7393, 0.1082, 0.8121, 0.02744, 0.8215, 0.7604, 0.08752, 0.02418, 0.2182, 0.8434, 0.8378, 0.5066, 0.0564, 0.609, 0.1595, 0.6589, 0.009702, 0.1244, 0.2668, 0.7423, 0.05992, 0.1086, 0.09047, 0.05229, 0.8785, 0.1602, 0.7577, 0.8672, 0.6231, 0.003681, 0.03245, 0.0214, 0.8289, 0.05888, 0.7806, 0.5234, 0.8444, 0.1895, 0.7394, 0.1082, 0.8121, 0.02745, 0.8215, 0.7604, 0.08752, 0.02419, 0.2182, 0.8434, 0.8378]): _vg.add([_i], _w, 'REPLACE')
_vg = ob_cube.vertex_groups.new(name='0_neck')
for _i, _w in zip([7, 9, 10, 11, 12, 15, 16, 17, 19, 20, 21, 22, 25, 28, 31, 32, 33, 38, 40, 42, 43, 44, 45, 46, 47, 104, 147, 148, 150, 151, 152, 153, 154, 156, 160, 162, 165, 167, 175, 176, 178, 180, 182, 187, 195, 204, 205, 208, 212, 221, 223, 224, 225, 226, 227, 229, 231, 234, 235, 236, 238, 240, 242, 243, 244, 245, 246, 249, 252, 255, 256, 257, 262, 265, 267, 268, 269, 270, 271, 272, 334, 341, 385, 386, 388, 390, 391, 392, 393, 394, 395, 396, 397, 398, 399, 402, 403, 407, 409, 412, 414, 422, 423, 426, 427, 429, 431, 436, 444, 453, 454], [0.03531, 0.3621, 0.5392, 0.1938, 0.1832, 0.119, 0.02068, 0.08653, 0.01763, 0.06606, 0.01393, 0.03296, 0.1113, 0.09801, 0.5815, 0.07632, 0.2299, 0.003958, 0.001697, 0.5015, 0.09349, 0.06622, 0.05138, 0.04329, 0.02177, 0.02143, 0.05114, 0.009318, 0.02778, 0.004835, 0.00635, 0.01204, 0.05635, 0.03259, 0.05272, 0.1286, 0.002308, 0.00687, 0.01441, 0.06066, 0.03713, 0.06719, 0.09752, 0.003206, 0.008711, 0.002765, 0.003032, 0.08927, 0.172, 0.03532, 0.3621, 0.065, 0.5393, 0.1938, 0.2478, 0.1832, 0.2308, 0.119, 0.07874, 0.02066, 0.08649, 0.01759, 0.06599, 0.01362, 0.0005749, 0.03255, 0.04417, 0.1113, 0.09801, 0.5815, 0.07632, 0.2299, 0.003258, 0.001753, 0.5016, 0.09348, 0.06621, 0.05135, 0.04319, 0.02113, 0.05274, 0.02143, 0.05101, 0.06075, 0.009204, 0.02757, 0.0232, 0.004324, 0.003463, 0.01808, 0.006176, 0.005936, 0.01362, 0.01196, 0.05625, 0.03243, 0.0673, 0.05273, 0.1286, 0.002288, 0.006607, 0.01435, 0.06058, 0.037, 0.0725, 0.06719, 0.09752, 0.004042, 0.008716, 0.002711, 0.002996]): _vg.add([_i], _w, 'REPLACE')
_vg = ob_cube.vertex_groups.new(name='0_head')
for _i, _w in zip([7, 9, 10, 11, 12, 13, 14, 15, 16, 17, 18, 19, 20, 21, 22, 25, 28, 31, 32, 33, 34, 35, 36, 37, 38, 42, 43, 44, 45, 46, 47, 100, 104, 147, 148, 149, 150, 151, 152, 153, 154, 155, 156, 160, 162, 163, 164, 165, 166, 167, 171, 173, 174, 175, 176, 177, 178, 179, 180, 182, 183, 184, 185, 186, 187, 195, 196, 197, 198, 199, 200, 201, 202, 203, 204, 205, 208, 212, 221, 223, 224, 225, 226, 227, 228, 229, 230, 231, 232, 233, 234, 235, 236, 237, 238, 239, 240, 241, 242, 243, 244, 245, 246, 249, 252, 255, 256, 257, 258, 259, 260, 261, 262, 267, 268, 269, 270, 271, 272, 334, 337, 341, 385, 386, 387, 388, 389, 390, 391, 392, 393, 394, 395, 396, 397, 398, 399, 400, 401, 402, 403, 407, 409, 410, 411, 412, 413, 414, 418, 420, 421, 422, 423, 424, 425, 426, 427, 428, 429, 431, 432, 433, 434, 435, 436, 444, 445, 446, 447, 448, 449, 450, 451, 452, 453, 454], [0.06163, 0.3162, 0.2311, 0.6316, 0.7423, 0.9943, 0.9692, 0.8322, 0.9484, 0.8777, 1.0, 0.9513, 0.9063, 0.9543, 0.9408, 0.05025, 0.1061, 0.1989, 0.8531, 0.6737, 0.9565, 0.9653, 0.9715, 0.9736, 0.9612, 0.3256, 0.8726, 0.9082, 0.9274, 0.9338, 0.9488, 0.00246, 0.03878, 0.9272, 0.9575, 0.9746, 0.9446, 0.9606, 0.9595, 0.9554, 0.9199, 0.9727, 0.9413, 0.08431, 0.7375, 0.9699, 0.9677, 0.9601, 0.9715, 0.9592, 0.01865, 0.9673, 0.971, 0.9536, 0.9139, 0.9736, 0.9381, 0.9708, 0.09416, 0.7985, 0.9608, 0.9661, 0.9677, 0.9726, 0.9618, 0.02826, 0.9718, 0.9716, 0.9695, 0.9776, 0.9789, 0.9767, 0.9721, 0.9663, 0.9617, 0.9612, 0.0743, 0.1746, 0.06163, 0.3162, 0.8983, 0.2312, 0.6316, 0.6418, 0.9723, 0.7423, 0.9943, 0.6665, 0.9692, 0.9793, 0.8323, 0.8863, 0.9484, 0.984, 0.8777, 1.0, 0.9513, 0.9845, 0.9064, 0.9545, 0.9636, 0.9411, 0.9322, 0.05027, 0.1061, 0.1989, 0.8531, 0.6737, 0.9565, 0.9653, 0.9715, 0.9736, 0.9617, 0.3256, 0.8726, 0.9083, 0.9275, 0.9339, 0.9492, 0.05889, 0.002466, 0.03878, 0.9274, 0.9124, 0.9769, 0.9575, 0.9746, 0.9448, 0.9473, 0.961, 0.9616, 0.951, 0.9596, 0.9598, 0.9542, 0.9555, 0.9201, 0.9809, 0.9727, 0.9414, 0.9029, 0.08431, 0.7375, 0.9699, 0.9677, 0.9601, 0.9715, 0.9594, 0.01865, 0.9673, 0.971, 0.9537, 0.914, 0.9832, 0.9736, 0.9382, 0.8953, 0.9709, 0.09417, 0.7985, 0.9608, 0.9661, 0.9677, 0.9726, 0.9612, 0.02826, 0.9718, 0.9716, 0.9695, 0.9776, 0.9789, 0.9766, 0.9721, 0.9663, 0.9618, 0.9612]): _vg.add([_i], _w, 'REPLACE')
_vg = ob_cube.vertex_groups.new(name='0_shoulder.L')
for _i, _w in zip([2, 7, 9, 10, 11, 25, 27, 31, 33, 40, 42, 63, 65, 68, 99, 100, 102, 160, 171, 180, 195, 208, 211, 223, 227, 231, 249, 251], [0.009132, 0.1728, 0.1161, 0.0317, 0.0155, 0.4451, 0.04808, 0.09157, 0.00719, 0.7809, 0.08865, 0.009337, 0.006243, 0.06537, 0.02965, 0.0681, 0.2464, 0.0811, 0.0395, 0.04034, 0.01654, 0.2873, 0.008346, 0.08687, 0.01648, 0.01149, 0.0932, 0.01245]): _vg.add([_i], _w, 'REPLACE')
_vg = ob_cube.vertex_groups.new(name='Bone.008')
for _i, _w in zip([0, 2, 7, 8, 9, 10, 12, 15, 25, 31, 33, 39, 40, 42, 63, 64, 65, 68, 99, 100, 102, 103, 208], [0.06002, 0.9253, 0.02582, 0.01594, 0.03311, 0.1595, 0.03918, 0.002203, 0.1421, 0.06321, 0.0001652, 0.02663, 0.07941, 0.003648, 0.5573, 0.06696, 0.02944, 0.1518, 0.8008, 0.02311, 0.1436, 0.05864, 0.03974]): _vg.add([_i], _w, 'REPLACE')
_vg = ob_cube.vertex_groups.new(name='Bone.011')
for _i, _w in zip([0, 1, 8, 9, 24, 25, 27, 39, 63, 64, 66, 68, 70, 75, 76, 77, 78, 79, 80, 81, 82, 99, 101, 103, 105, 106, 107, 108, 207, 208, 211, 223, 248, 249, 251, 295, 299, 312, 335, 338, 342], [0.0535, 0.1258, 0.9392, 0.01167, 0.08872, 0.1039, 0.7068, 0.002057, 0.1443, 0.7897, 0.6939, 0.02303, 0.00732, 0.8922, 0.9605, 0.8352, 0.8753, 0.0427, 0.01819, 0.09912, 0.113, 0.07066, 0.6695, 0.882, 0.8518, 0.93, 0.05036, 0.05747, 0.06026, 0.08333, 0.4301, 0.0009263, 0.02454, 0.01907, 0.1398, 0.3647, 0.1513, 0.00314, 0.417, 0.2072, 0.03519]): _vg.add([_i], _w, 'REPLACE')
_vg = ob_cube.vertex_groups.new(name='Bone.010')
for _i, _w in zip([75, 76, 77, 78, 79, 80, 81, 82, 83, 84, 85, 86, 87, 88, 89, 90, 91, 92, 93, 94, 95, 96, 97, 98, 101, 105, 106, 107, 108, 109, 110, 111, 112, 113, 114, 115, 116], [0.07371, 0.02, 0.1134, 0.08647, 0.9519, 0.9656, 0.8952, 0.8821, 0.9981, 0.9989, 0.9967, 0.9943, 0.999, 0.9996, 0.9989, 0.998, 0.999, 0.9996, 0.9997, 0.9996, 0.9995, 0.9997, 0.9997, 0.9997, 0.012, 0.08978, 0.05986, 0.9467, 0.9418, 0.9978, 0.9958, 0.9991, 0.9983, 0.9995, 0.9996, 0.9996, 0.9997]): _vg.add([_i], _w, 'REPLACE')
_vg = ob_cube.vertex_groups.new(name='0_shoulder.R')
for _i, _w in zip([9, 25, 27, 208, 211, 214, 221, 223, 225, 226, 227, 231, 249, 251, 255, 257, 265, 267, 296, 298, 301, 336, 337, 339, 407, 418, 429, 444], [0.08688, 0.0932, 0.01231, 0.2873, 0.008429, 0.01076, 0.1728, 0.1162, 0.03198, 0.01552, 0.0165, 0.0115, 0.4453, 0.0484, 0.09163, 0.007233, 0.7809, 0.08868, 0.01014, 0.006305, 0.06549, 0.0313, 0.06813, 0.2465, 0.08112, 0.03954, 0.04036, 0.01656]): _vg.add([_i], _w, 'REPLACE')
_vg = ob_cube.vertex_groups.new(name='Bone.009')
for _i, _w in zip([66, 101, 208, 209, 211, 213, 214, 221, 222, 223, 225, 229, 234, 249, 255, 257, 263, 265, 267, 295, 296, 297, 298, 299, 301, 335, 336, 337, 338, 339, 340], [0.03565, 0.01478, 0.04136, 0.06055, 5.874e-05, 0.001306, 0.9232, 0.02554, 0.01732, 0.03351, 0.1591, 0.03898, 0.00209, 0.1425, 0.06321, 0.0001654, 0.027, 0.07918, 0.003519, 0.1099, 0.5548, 0.07151, 0.02913, 0.05012, 0.1511, 0.06928, 0.797, 0.02281, 0.0201, 0.143, 0.0601]): _vg.add([_i], _w, 'REPLACE')
_vg = ob_cube.vertex_groups.new(name='Bone.013')
for _i, _w in zip([9, 24, 25, 27, 66, 77, 101, 105, 207, 208, 209, 211, 213, 222, 223, 248, 249, 251, 263, 295, 296, 297, 299, 301, 305, 310, 311, 312, 313, 314, 315, 316, 317, 335, 336, 338, 340, 342, 343, 344, 345], [0.0007542, 0.02452, 0.01875, 0.1386, 0.1515, 0.001567, 0.2048, 0.02875, 0.06023, 0.08306, 0.05354, 0.4282, 0.1257, 0.9387, 0.01151, 0.08867, 0.1037, 0.7045, 0.002139, 0.3647, 0.1452, 0.7887, 0.6941, 0.02352, 0.00728, 0.8848, 0.9647, 0.8316, 0.8764, 0.04708, 0.01258, 0.0997, 0.1105, 0.4141, 0.07194, 0.6649, 0.8816, 0.8405, 0.9351, 0.05501, 0.05338]): _vg.add([_i], _w, 'REPLACE')
_vg = ob_cube.vertex_groups.new(name='Bone.012')
for _i, _w in zip([310, 311, 312, 313, 314, 315, 316, 317, 318, 319, 320, 321, 322, 323, 324, 325, 326, 327, 328, 329, 330, 331, 332, 333, 338, 342, 343, 344, 345, 346, 347, 348, 349, 350, 351, 352, 353], [0.07836, 0.01232, 0.1157, 0.08547, 0.9495, 0.9684, 0.8943, 0.8847, 0.9982, 0.9987, 0.9966, 0.9942, 0.999, 0.9994, 0.9989, 0.9979, 0.999, 0.9996, 0.9997, 0.9996, 0.9995, 0.9997, 0.9997, 0.9997, 0.01658, 0.09643, 0.05551, 0.9415, 0.946, 0.998, 0.9958, 0.9992, 0.9982, 0.9995, 0.9995, 0.9996, 0.9997]): _vg.add([_i], _w, 'REPLACE')
_vg = ob_cube.vertex_groups.new(name='Bone.014')
for _i, _w in zip([4, 5, 6, 26, 29, 30, 41, 48, 69, 71, 73, 74, 119, 158, 159, 161, 168, 170, 181, 188, 191, 192, 193, 210, 216, 218, 250, 253, 264, 302, 380, 430, 440, 455, 456, 457, 458], [0.1351, 0.5834, 0.08141, 0.3896, 0.07736, 0.1674, 0.4965, 0.1518, 0.06863, 0.05771, 0.06468, 0.07836, 0.01607, 0.2397, 0.5371, 0.1059, 0.7326, 0.07501, 0.1015, 0.07446, 0.4026, 0.4061, 0.5728, 0.2421, 0.1501, 0.01262, 0.07343, 0.06215, 0.0139, 0.01849, 0.00856, 0.01422, 0.01586, 0.00695, 0.0759, 0.0837, 0.00631]): _vg.add([_i], _w, 'REPLACE')
_vg = ob_cube.vertex_groups.new(name='Bone.016')
for _i, _w in zip([4, 5, 6, 26, 41, 69, 70, 72, 74, 117, 118, 120, 142, 158, 159, 161, 168, 172, 181, 191, 192, 193, 303, 307, 380], [0.6859, 0.1185, 0.7148, 0.1007, 0.4832, 0.09553, 0.0575, 0.2173, 0.04381, 0.02819, 0.01187, 0.005718, 0.03459, 0.5313, 0.06225, 0.2055, 0.1343, 0.00862, 0.07561, 0.2305, 0.0213, 0.06419, 0.09473, 0.01093, 0.004675]): _vg.add([_i], _w, 'REPLACE')
_vg = ob_cube.vertex_groups.new(name='Bone.019')
for _i, _w in zip([1, 4, 6, 24, 26, 29, 69, 70, 72, 117, 118, 119, 120, 121, 122, 123, 124, 141, 142, 145, 158, 161, 172, 181, 189, 191, 207, 210, 216, 253, 303, 307, 378, 379, 380], [0.04222, 0.1014, 0.1786, 0.0419, 0.1532, 0.6199, 0.0398, 0.1661, 0.4008, 0.8569, 0.9052, 0.8022, 0.8694, 0.06734, 0.4901, 0.524, 0.009974, 0.8661, 0.6624, 0.4564, 0.1324, 0.6052, 0.8909, 0.6605, 0.8463, 0.1653, 0.0284, 0.06608, 0.1759, 0.0569, 0.2298, 0.08224, 0.01325, 0.1015, 0.2828]): _vg.add([_i], _w, 'REPLACE')
_vg = ob_cube.vertex_groups.new(name='Bone.018')
for _i, _w in zip([29, 117, 118, 119, 120, 121, 122, 123, 124, 125, 126, 127, 128, 129, 130, 131, 132, 133, 134, 135, 136, 137, 138, 139, 140, 141, 143, 144, 145, 146, 172, 189], [0.01885, 0.01219, 0.0473, 0.07522, 0.03405, 0.93, 0.5091, 0.4722, 0.9696, 1.029, 0.9918, 0.9842, 1.001, 1.032, 0.9996, 0.9971, 1.004, 1.032, 1.004, 1.0, 1.007, 1.018, 1.011, 1.006, 1.008, 0.03839, 0.9996, 1.002, 0.5429, 1.0, 0.0197, 0.07206]): _vg.add([_i], _w, 'REPLACE')
_vg = ob_cube.vertex_groups.new(name='Bone.015')
for _i, _w in zip([26, 29, 181, 191, 210, 216, 217, 218, 219, 220, 250, 253, 254, 264, 266, 273, 302, 304, 306, 308, 309, 356, 380, 405, 406, 408, 415, 417, 430, 437, 440, 441, 442, 455, 458, 459, 460], [0.07343, 0.06215, 0.01422, 0.01586, 0.2421, 0.1501, 0.1351, 0.01262, 0.5834, 0.08141, 0.3896, 0.07737, 0.1674, 0.0139, 0.4965, 0.1518, 0.01849, 0.06863, 0.05771, 0.06468, 0.07836, 0.0161, 0.008559, 0.2397, 0.5371, 0.1059, 0.7326, 0.07501, 0.1015, 0.07446, 0.4026, 0.4061, 0.5728, 0.00695, 0.00631, 0.0759, 0.0837]): _vg.add([_i], _w, 'REPLACE')
_vg = ob_cube.vertex_groups.new(name='Bone.017')
for _i, _w in zip([72, 217, 219, 220, 250, 266, 303, 304, 305, 307, 309, 354, 355, 357, 379, 380, 405, 406, 408, 415, 419, 430, 440, 441, 442], [0.01093, 0.6859, 0.1185, 0.7148, 0.1007, 0.4832, 0.09473, 0.09553, 0.0575, 0.2173, 0.04381, 0.02819, 0.01187, 0.005719, 0.03458, 0.004674, 0.5313, 0.06225, 0.2055, 0.1343, 0.008629, 0.07561, 0.2305, 0.0213, 0.06419]): _vg.add([_i], _w, 'REPLACE')
_vg = ob_cube.vertex_groups.new(name='Bone.021')
for _i, _w in zip([29, 72, 141, 142, 207, 210, 213, 216, 217, 220, 248, 250, 253, 303, 304, 305, 307, 354, 355, 356, 357, 358, 359, 360, 361, 378, 379, 380, 383, 405, 408, 419, 430, 438, 440], [0.05683, 0.08225, 0.01326, 0.1016, 0.02839, 0.06602, 0.0422, 0.1757, 0.1014, 0.1785, 0.04189, 0.153, 0.619, 0.2298, 0.03977, 0.1661, 0.4008, 0.8566, 0.9049, 0.8001, 0.8692, 0.05899, 0.4904, 0.5076, 0.01061, 0.8664, 0.6627, 0.283, 0.4667, 0.1323, 0.605, 0.8902, 0.6599, 0.8443, 0.1652]): _vg.add([_i], _w, 'REPLACE')
_vg = ob_cube.vertex_groups.new(name='Bone.020')
for _i, _w in zip([253, 354, 355, 356, 357, 358, 359, 360, 361, 362, 363, 364, 365, 366, 367, 368, 369, 370, 371, 372, 373, 374, 375, 376, 377, 378, 381, 382, 383, 384, 419, 438], [0.02057, 0.01288, 0.04788, 0.07722, 0.03436, 0.9383, 0.5088, 0.488, 0.9693, 1.031, 0.9919, 0.9839, 1.001, 1.034, 0.9997, 0.9971, 1.004, 1.034, 1.004, 1.001, 1.007, 1.019, 1.012, 1.007, 1.009, 0.0379, 0.9997, 1.003, 0.5327, 1.0, 0.02107, 0.07405]): _vg.add([_i], _w, 'REPLACE')
_vg = ob_cube.vertex_groups.new(name='Bone.006')
for _i, _w in zip([5, 26, 29, 30, 48, 73, 158, 159, 168, 181, 191, 192, 193, 210, 216, 218, 219, 250, 253, 254, 264, 273, 302, 308, 380, 405, 406, 415, 430, 440, 441, 442, 455, 456, 457, 458, 459, 460], [0.0896, 0.1298, 0.05085, 0.5475, 0.633, 0.002883, 0.02759, 0.204, 0.08326, 0.0275, 0.08563, 0.3395, 0.2592, 0.04231, 0.1291, 0.1959, 0.0896, 0.1298, 0.05086, 0.5475, 0.1508, 0.633, 0.06974, 0.002883, 0.0009935, 0.02759, 0.204, 0.08326, 0.0275, 0.08563, 0.3395, 0.2592, 0.07542, 0.3165, 0.2738, 0.09796, 0.3165, 0.2738]): _vg.add([_i], _w, 'REPLACE')
_vg = ob_cube.vertex_groups.new(name='Bone.022')
for _i, _w in zip([5, 26, 30, 48, 49, 50, 159, 191, 192, 193, 210, 218, 219, 250, 254, 264, 273, 274, 275, 276, 277, 406, 440, 441, 442, 455, 456, 457, 458, 459, 460, 461, 462, 463, 464, 465, 466, 467, 468, 475, 476, 477, 478, 479, 480, 493, 494, 495, 496, 497, 498, 505, 506, 507, 508, 521, 522, 523, 524, 525, 526], [0.01846, 0.0615, 0.2199, 0.166, 0.9868, 0.9786, 0.07975, 0.01935, 0.1344, 0.07139, 0.1084, 0.7444, 0.01846, 0.0615, 0.2199, 0.7553, 0.166, 0.9979, 0.9905, 0.9868, 0.9786, 0.07975, 0.01935, 0.1344, 0.07139, 0.8766, 0.5723, 0.6033, 0.8674, 0.5723, 0.6033, 0.6653, 0.3326, 0.9892, 0.988, 0.9841, 0.9813, 0.9915, 0.985, 0.6524, 0.3262, 0.3289, 0.6579, 0.3302, 0.6603, 0.9892, 0.988, 0.9841, 0.9813, 0.9915, 0.985, 0.6524, 0.3262, 0.3289, 0.6579, 0.6232, 0.6807, 0.5931, 0.8225, 0.7911, 0.7025]): _vg.add([_i], _w, 'REPLACE')
_vg = ob_cube.vertex_groups.new(name='Bone.025')
_vg = ob_cube.vertex_groups.new(name='Bone.024')
_vg = ob_cube.vertex_groups.new(name='Bone.023')
for _i, _w in zip([51, 52, 53, 54, 55, 56, 57, 58, 59, 60, 61, 62, 278, 279, 280, 281, 282, 283, 284, 285, 286, 287, 288, 289, 290, 291, 292, 293, 461, 462, 469, 470, 471, 472, 473, 474, 475, 476, 477, 478, 479, 480, 481, 482, 483, 484, 485, 486, 487, 488, 489, 490, 491, 492, 499, 500, 501, 502, 503, 504, 505, 506, 507, 508, 509, 510, 511, 512, 513, 514, 515, 516, 517, 518, 519, 520, 521, 522, 523, 524, 525, 526], [0.9966, 0.9952, 0.9974, 0.997, 0.9962, 0.9954, 0.997, 0.9959, 0.9992, 0.9985, 0.9992, 0.9985, 0.9974, 0.998, 0.9966, 0.9952, 0.9992, 0.9993, 0.9974, 0.997, 0.9962, 0.9954, 0.997, 0.9959, 0.9992, 0.9985, 0.9992, 0.9985, 0.3325, 0.6649, 0.9968, 0.9967, 0.9953, 0.9953, 0.9957, 0.9955, 0.3317, 0.6635, 0.6644, 0.3322, 0.6653, 0.3327, 0.9978, 0.9976, 0.9972, 0.9971, 0.9965, 0.9963, 0.9959, 0.9957, 0.9973, 0.9971, 0.9966, 0.9963, 0.9968, 0.9967, 0.9953, 0.9953, 0.9957, 0.9955, 0.3317, 0.6635, 0.6644, 0.3322, 0.9978, 0.9976, 0.9972, 0.9971, 0.9965, 0.9963, 0.9959, 0.9957, 0.9973, 0.9971, 0.9966, 0.9963, 0.3701, 0.3029, 0.3976, 0.1587, 0.2067, 0.2871]): _vg.add([_i], _w, 'REPLACE')
_m = ob_cube.modifiers.new('Armature', 'ARMATURE')
_m.object = ob_armature
ob_lamp.location = (4.076, 1.005, 5.904)
ob_lamp.rotation_euler = (0.6503, 0.05522, 1.866)
ob_lamp.lock_rotations_4d = False
ob_lamp.empty_display_type = 'ARROWS'
ob_lamp.color = (0.0, 0.0, 0.0, 0.0)
ob_lamp.lineart.crease_threshold = 0.0
ob_camera.location = (7.481, -6.508, 5.344)
ob_camera.rotation_euler = (1.109, 0.01082, 0.8149)
ob_camera.lock_rotations_4d = False
ob_camera.empty_display_type = 'ARROWS'
ob_camera.color = (0.0, 0.0, 0.0, 0.0)
ob_camera.display_type = 'WIRE'
ob_camera.lineart.crease_threshold = 0.0

# ---- collection membership
col_collection_1.objects.link(ob_armature)
col_collection_1.objects.link(ob_cube)
col_collection_1.objects.link(ob_lamp)
col_collection_1.objects.link(ob_camera)

# ---- scene / render settings (as saved in the file)
scene.camera = ob_camera
scene.frame_start = 1; scene.frame_end = 250; scene.frame_set(1)
scene.render.engine = 'BLENDER_EEVEE_NEXT'
scene.render.resolution_percentage = 50
scene.render.dither_intensity = 0.0
scene.cycles.use_denoising = False
scene.cycles.samples = 10
scene.cycles.sampling_pattern = 'TABULATED_SOBOL'
scene.cycles.light_sampling_threshold = 0.0
scene.cycles.use_adaptive_sampling = False
scene.cycles.use_light_tree = False
scene.cycles.blur_glossy = 0.0
scene.cycles.pixel_filter_type = 'GAUSSIAN'
scene.cycles.sample_clamp_indirect = 0.0
scene.view_settings.view_transform = 'Standard'
bpy.context.view_layer.update()
